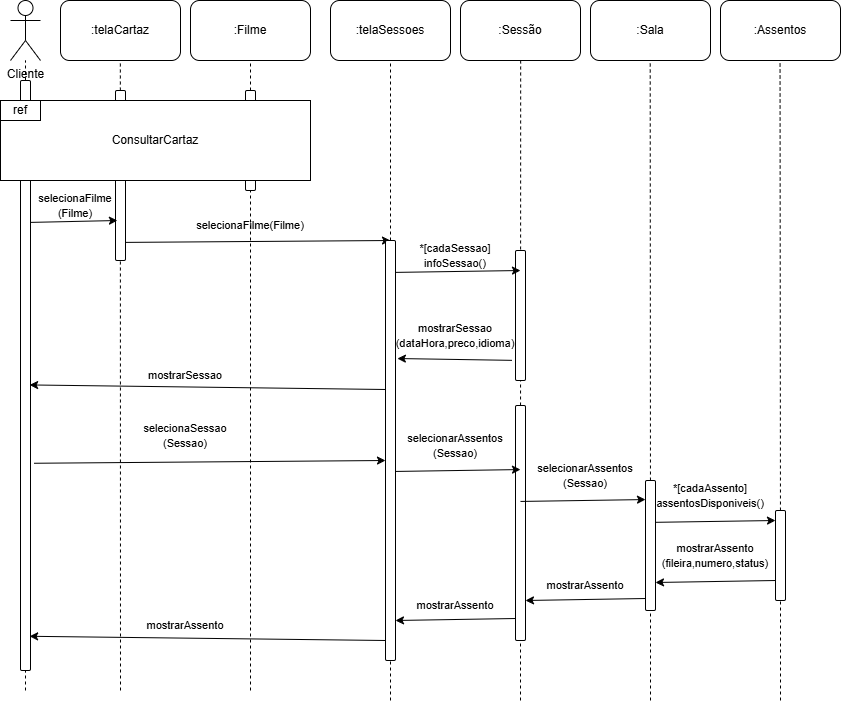

The diagram above was exported from draw.io. Its source (the exported page's mxGraphModel, read from the mxfile embedded in the PNG):
<mxGraphModel dx="1532" dy="832" grid="1" gridSize="10" guides="1" tooltips="1" connect="1" arrows="1" fold="1" page="1" pageScale="1" pageWidth="827" pageHeight="1169" math="0" shadow="0">
  <root>
    <mxCell id="0" />
    <mxCell id="1" parent="0" />
    <mxCell id="1e3Ypry-qXNFH_56ppv2-13" edge="1" parent="1" style="endArrow=none;dashed=1;html=1;rounded=0;" target="1e3Ypry-qXNFH_56ppv2-12" value="">
      <mxGeometry height="50" relative="1" width="50" as="geometry">
        <mxPoint x="260" y="700" as="sourcePoint" />
        <mxPoint x="348.29" y="70" as="targetPoint" />
      </mxGeometry>
    </mxCell>
    <mxCell id="1e3Ypry-qXNFH_56ppv2-67" parent="1" style="rounded=1;whiteSpace=wrap;html=1;" value="" vertex="1">
      <mxGeometry height="100" width="10" x="255" y="100" as="geometry" />
    </mxCell>
    <mxCell id="1e3Ypry-qXNFH_56ppv2-7" edge="1" parent="1" style="endArrow=none;dashed=1;html=1;rounded=0;" value="">
      <mxGeometry height="50" relative="1" width="50" as="geometry">
        <mxPoint x="130" y="700" as="sourcePoint" />
        <mxPoint x="129.84000000000003" y="70" as="targetPoint" />
      </mxGeometry>
    </mxCell>
    <mxCell id="1e3Ypry-qXNFH_56ppv2-56" parent="1" style="rounded=1;whiteSpace=wrap;html=1;" value="" vertex="1">
      <mxGeometry height="170" width="10" x="125" y="100" as="geometry" />
    </mxCell>
    <mxCell id="8fAmpuxtliEoRvoTzvsn-27" parent="1" style="shape=umlActor;verticalLabelPosition=bottom;verticalAlign=top;html=1;outlineConnect=0;" value="Cliente" vertex="1">
      <mxGeometry height="60" width="30" x="20" y="10" as="geometry" />
    </mxCell>
    <mxCell id="1e3Ypry-qXNFH_56ppv2-2" edge="1" parent="1" source="1e3Ypry-qXNFH_56ppv2-8" style="endArrow=none;dashed=1;html=1;rounded=0;" target="8fAmpuxtliEoRvoTzvsn-27" value="">
      <mxGeometry height="50" relative="1" width="50" as="geometry">
        <mxPoint x="35" y="867.1428571428571" as="sourcePoint" />
        <mxPoint x="30" y="110" as="targetPoint" />
      </mxGeometry>
    </mxCell>
    <mxCell id="1e3Ypry-qXNFH_56ppv2-6" parent="1" style="rounded=1;whiteSpace=wrap;html=1;" value=":telaCartaz" vertex="1">
      <mxGeometry height="60" width="120" x="70" y="10" as="geometry" />
    </mxCell>
    <mxCell id="1e3Ypry-qXNFH_56ppv2-9" edge="1" parent="1" style="endArrow=none;dashed=1;html=1;rounded=0;" target="1e3Ypry-qXNFH_56ppv2-8" value="">
      <mxGeometry height="50" relative="1" width="50" as="geometry">
        <mxPoint x="35" y="700" as="sourcePoint" />
        <mxPoint x="35" y="70" as="targetPoint" />
      </mxGeometry>
    </mxCell>
    <mxCell id="1e3Ypry-qXNFH_56ppv2-8" parent="1" style="rounded=1;whiteSpace=wrap;html=1;" value="" vertex="1">
      <mxGeometry height="590" width="10" x="30" y="90" as="geometry" />
    </mxCell>
    <mxCell id="1e3Ypry-qXNFH_56ppv2-12" parent="1" style="rounded=1;whiteSpace=wrap;html=1;" value=":Filme" vertex="1">
      <mxGeometry height="60" width="120" x="200" y="10" as="geometry" />
    </mxCell>
    <mxCell id="1e3Ypry-qXNFH_56ppv2-48" parent="1" style="rounded=1;whiteSpace=wrap;html=1;" value=":telaSessoes" vertex="1">
      <mxGeometry height="60" width="120" x="340" y="10" as="geometry" />
    </mxCell>
    <mxCell id="1e3Ypry-qXNFH_56ppv2-50" parent="1" style="rounded=0;whiteSpace=wrap;html=1;" value="ConsultarCartaz" vertex="1">
      <mxGeometry height="80" width="310" x="10" y="110" as="geometry" />
    </mxCell>
    <mxCell id="1e3Ypry-qXNFH_56ppv2-51" parent="1" style="rounded=0;whiteSpace=wrap;html=1;" value="ref" vertex="1">
      <mxGeometry height="20" width="40" x="10" y="110" as="geometry" />
    </mxCell>
    <mxCell id="1e3Ypry-qXNFH_56ppv2-52" parent="1" style="rounded=1;whiteSpace=wrap;html=1;" value=":Sessão" vertex="1">
      <mxGeometry height="60" width="120" x="470" y="10" as="geometry" />
    </mxCell>
    <mxCell id="1e3Ypry-qXNFH_56ppv2-54" edge="1" parent="1" source="1e3Ypry-qXNFH_56ppv2-62" style="endArrow=none;dashed=1;html=1;rounded=0;" value="">
      <mxGeometry height="50" relative="1" width="50" as="geometry">
        <mxPoint x="400.15999999999997" y="860.909090909091" as="sourcePoint" />
        <mxPoint x="400" y="70" as="targetPoint" />
      </mxGeometry>
    </mxCell>
    <mxCell id="1e3Ypry-qXNFH_56ppv2-55" edge="1" parent="1" source="1e3Ypry-qXNFH_56ppv2-80" style="endArrow=none;dashed=1;html=1;rounded=0;" value="">
      <mxGeometry height="50" relative="1" width="50" as="geometry">
        <mxPoint x="530.16" y="930" as="sourcePoint" />
        <mxPoint x="530.16" y="70" as="targetPoint" />
      </mxGeometry>
    </mxCell>
    <mxCell id="1e3Ypry-qXNFH_56ppv2-58" edge="1" parent="1" style="endArrow=classic;html=1;rounded=0;exitX=1;exitY=0.353;exitDx=0;exitDy=0;exitPerimeter=0;entryX=0.191;entryY=0.636;entryDx=0;entryDy=0;entryPerimeter=0;" value="">
      <mxGeometry height="50" relative="1" width="50" as="geometry">
        <mxPoint x="40" y="231.89999999999998" as="sourcePoint" />
        <mxPoint x="126.91000000000008" y="230" as="targetPoint" />
      </mxGeometry>
    </mxCell>
    <mxCell id="1e3Ypry-qXNFH_56ppv2-59" parent="1" style="text;html=1;whiteSpace=wrap;strokeColor=none;fillColor=none;align=center;verticalAlign=middle;rounded=0;" value="&lt;font style=&quot;font-size: 11px;&quot;&gt;selecionaFilme&lt;/font&gt;&lt;div&gt;&lt;font style=&quot;font-size: 11px;&quot;&gt;(&lt;/font&gt;&lt;span style=&quot;font-size: 11px;&quot;&gt;Filme)&lt;/span&gt;&lt;/div&gt;" vertex="1">
      <mxGeometry height="30" width="90" x="40" y="200" as="geometry" />
    </mxCell>
    <mxCell id="1e3Ypry-qXNFH_56ppv2-60" edge="1" parent="1" style="endArrow=classic;html=1;rounded=0;exitX=1;exitY=0.353;exitDx=0;exitDy=0;exitPerimeter=0;" value="">
      <mxGeometry height="50" relative="1" width="50" as="geometry">
        <mxPoint x="135" y="251.89999999999998" as="sourcePoint" />
        <mxPoint x="400" y="250" as="targetPoint" />
      </mxGeometry>
    </mxCell>
    <mxCell id="1e3Ypry-qXNFH_56ppv2-61" parent="1" style="text;html=1;whiteSpace=wrap;strokeColor=none;fillColor=none;align=center;verticalAlign=middle;rounded=0;" value="&lt;font style=&quot;font-size: 11px;&quot;&gt;selecionaFilme(Filme)&lt;/font&gt;" vertex="1">
      <mxGeometry height="30" width="90" x="215" y="220" as="geometry" />
    </mxCell>
    <mxCell id="1e3Ypry-qXNFH_56ppv2-63" edge="1" parent="1" style="endArrow=none;dashed=1;html=1;rounded=0;" target="1e3Ypry-qXNFH_56ppv2-62" value="">
      <mxGeometry height="50" relative="1" width="50" as="geometry">
        <mxPoint x="400" y="710" as="sourcePoint" />
        <mxPoint x="400" y="70" as="targetPoint" />
      </mxGeometry>
    </mxCell>
    <mxCell id="1e3Ypry-qXNFH_56ppv2-62" parent="1" style="rounded=1;whiteSpace=wrap;html=1;" value="" vertex="1">
      <mxGeometry height="420" width="10" x="395" y="250" as="geometry" />
    </mxCell>
    <mxCell id="1e3Ypry-qXNFH_56ppv2-64" parent="1" style="rounded=1;whiteSpace=wrap;html=1;" value=":Sala" vertex="1">
      <mxGeometry height="60" width="120" x="600" y="10" as="geometry" />
    </mxCell>
    <mxCell id="1e3Ypry-qXNFH_56ppv2-65" parent="1" style="rounded=1;whiteSpace=wrap;html=1;" value=":Assentos" vertex="1">
      <mxGeometry height="60" width="120" x="730" y="10" as="geometry" />
    </mxCell>
    <mxCell id="1e3Ypry-qXNFH_56ppv2-70" parent="1" style="rounded=1;whiteSpace=wrap;html=1;" value="" vertex="1">
      <mxGeometry height="130" width="10" x="525" y="260" as="geometry" />
    </mxCell>
    <mxCell id="1e3Ypry-qXNFH_56ppv2-72" edge="1" parent="1" style="endArrow=classic;html=1;rounded=0;exitX=1;exitY=0.353;exitDx=0;exitDy=0;exitPerimeter=0;" value="">
      <mxGeometry height="50" relative="1" width="50" as="geometry">
        <mxPoint x="405" y="281.9" as="sourcePoint" />
        <mxPoint x="530" y="280" as="targetPoint" />
      </mxGeometry>
    </mxCell>
    <mxCell id="1e3Ypry-qXNFH_56ppv2-73" parent="1" style="text;html=1;whiteSpace=wrap;strokeColor=none;fillColor=none;align=center;verticalAlign=middle;rounded=0;" value="&lt;font style=&quot;font-size: 11px;&quot;&gt;*[cadaSessao] infoSessao()&lt;/font&gt;" vertex="1">
      <mxGeometry height="30" width="90" x="420" y="250" as="geometry" />
    </mxCell>
    <mxCell id="1e3Ypry-qXNFH_56ppv2-74" parent="1" style="text;html=1;whiteSpace=wrap;strokeColor=none;fillColor=none;align=center;verticalAlign=middle;rounded=0;" value="&lt;font style=&quot;font-size: 11px;&quot;&gt;mostrarSessao&lt;/font&gt;&lt;div&gt;&lt;font style=&quot;font-size: 11px;&quot;&gt;(dataHora,preco,idioma)&lt;/font&gt;&lt;/div&gt;" vertex="1">
      <mxGeometry height="30" width="90" x="420" y="330" as="geometry" />
    </mxCell>
    <mxCell id="1e3Ypry-qXNFH_56ppv2-75" edge="1" parent="1" source="1e3Ypry-qXNFH_56ppv2-70" style="endArrow=classic;html=1;rounded=0;exitX=-0.355;exitY=0.845;exitDx=0;exitDy=0;exitPerimeter=0;entryX=1.189;entryY=0.281;entryDx=0;entryDy=0;entryPerimeter=0;" target="1e3Ypry-qXNFH_56ppv2-62" value="">
      <mxGeometry height="50" relative="1" width="50" as="geometry">
        <mxPoint x="480" y="361.9" as="sourcePoint" />
        <mxPoint x="605" y="360" as="targetPoint" />
      </mxGeometry>
    </mxCell>
    <mxCell id="1e3Ypry-qXNFH_56ppv2-76" edge="1" parent="1" style="endArrow=classic;html=1;rounded=0;exitX=-0.355;exitY=0.845;exitDx=0;exitDy=0;exitPerimeter=0;entryX=0.911;entryY=0.516;entryDx=0;entryDy=0;entryPerimeter=0;" target="1e3Ypry-qXNFH_56ppv2-8" value="">
      <mxGeometry height="50" relative="1" width="50" as="geometry">
        <mxPoint x="395" y="399" as="sourcePoint" />
        <mxPoint x="275" y="401" as="targetPoint" />
      </mxGeometry>
    </mxCell>
    <mxCell id="1e3Ypry-qXNFH_56ppv2-77" parent="1" style="text;html=1;whiteSpace=wrap;strokeColor=none;fillColor=none;align=center;verticalAlign=middle;rounded=0;" value="&lt;font style=&quot;font-size: 11px;&quot;&gt;mostrarSessao&lt;/font&gt;" vertex="1">
      <mxGeometry height="30" width="90" x="150" y="370" as="geometry" />
    </mxCell>
    <mxCell id="1e3Ypry-qXNFH_56ppv2-78" parent="1" style="text;html=1;whiteSpace=wrap;strokeColor=none;fillColor=none;align=center;verticalAlign=middle;rounded=0;" value="&lt;font style=&quot;font-size: 11px;&quot;&gt;selecionaSessao&lt;/font&gt;&lt;div&gt;&lt;font style=&quot;font-size: 11px;&quot;&gt;(&lt;/font&gt;&lt;span style=&quot;font-size: 11px;&quot;&gt;Sessao)&lt;/span&gt;&lt;/div&gt;" vertex="1">
      <mxGeometry height="30" width="90" x="150" y="430" as="geometry" />
    </mxCell>
    <mxCell id="1e3Ypry-qXNFH_56ppv2-79" edge="1" parent="1" style="endArrow=classic;html=1;rounded=0;exitX=0.873;exitY=0.698;exitDx=0;exitDy=0;exitPerimeter=0;" value="">
      <mxGeometry height="50" relative="1" width="50" as="geometry">
        <mxPoint x="43.73000000000002" y="472.75999999999976" as="sourcePoint" />
        <mxPoint x="395" y="470" as="targetPoint" />
      </mxGeometry>
    </mxCell>
    <mxCell id="1e3Ypry-qXNFH_56ppv2-81" edge="1" parent="1" style="endArrow=none;dashed=1;html=1;rounded=0;" target="1e3Ypry-qXNFH_56ppv2-80" value="">
      <mxGeometry height="50" relative="1" width="50" as="geometry">
        <mxPoint x="530" y="710" as="sourcePoint" />
        <mxPoint x="530.16" y="70" as="targetPoint" />
      </mxGeometry>
    </mxCell>
    <mxCell id="1e3Ypry-qXNFH_56ppv2-80" parent="1" style="rounded=1;whiteSpace=wrap;html=1;" value="" vertex="1">
      <mxGeometry height="235" width="10" x="525" y="415" as="geometry" />
    </mxCell>
    <mxCell id="1e3Ypry-qXNFH_56ppv2-82" edge="1" parent="1" style="endArrow=classic;html=1;rounded=0;exitX=1;exitY=0.353;exitDx=0;exitDy=0;exitPerimeter=0;" value="">
      <mxGeometry height="50" relative="1" width="50" as="geometry">
        <mxPoint x="405" y="480.95" as="sourcePoint" />
        <mxPoint x="530" y="479.05" as="targetPoint" />
      </mxGeometry>
    </mxCell>
    <mxCell id="1e3Ypry-qXNFH_56ppv2-83" parent="1" style="text;html=1;whiteSpace=wrap;strokeColor=none;fillColor=none;align=center;verticalAlign=middle;rounded=0;" value="&lt;font style=&quot;font-size: 11px;&quot;&gt;selecionarAssentos&lt;/font&gt;&lt;div&gt;&lt;font style=&quot;font-size: 11px;&quot;&gt;(Sessao)&lt;/font&gt;&lt;/div&gt;" vertex="1">
      <mxGeometry height="30" width="90" x="420" y="440" as="geometry" />
    </mxCell>
    <mxCell id="1e3Ypry-qXNFH_56ppv2-84" edge="1" parent="1" style="endArrow=classic;html=1;rounded=0;exitX=1;exitY=0.353;exitDx=0;exitDy=0;exitPerimeter=0;" value="">
      <mxGeometry height="50" relative="1" width="50" as="geometry">
        <mxPoint x="660" y="531.9" as="sourcePoint" />
        <mxPoint x="785" y="530" as="targetPoint" />
      </mxGeometry>
    </mxCell>
    <mxCell id="1e3Ypry-qXNFH_56ppv2-85" parent="1" style="text;html=1;whiteSpace=wrap;strokeColor=none;fillColor=none;align=center;verticalAlign=middle;rounded=0;" value="&lt;font style=&quot;font-size: 11px;&quot;&gt;*[cadaAssento] assentosDisponiveis()&lt;/font&gt;" vertex="1">
      <mxGeometry height="30" width="90" x="675" y="490" as="geometry" />
    </mxCell>
    <mxCell id="1e3Ypry-qXNFH_56ppv2-86" edge="1" parent="1" source="1e3Ypry-qXNFH_56ppv2-87" style="endArrow=none;dashed=1;html=1;rounded=0;" value="">
      <mxGeometry height="50" relative="1" width="50" as="geometry">
        <mxPoint x="660" y="940.9090909090909" as="sourcePoint" />
        <mxPoint x="659.7099999999999" y="70" as="targetPoint" />
      </mxGeometry>
    </mxCell>
    <mxCell id="1e3Ypry-qXNFH_56ppv2-88" edge="1" parent="1" style="endArrow=none;dashed=1;html=1;rounded=0;" target="1e3Ypry-qXNFH_56ppv2-87" value="">
      <mxGeometry height="50" relative="1" width="50" as="geometry">
        <mxPoint x="660" y="710" as="sourcePoint" />
        <mxPoint x="659.7099999999999" y="70" as="targetPoint" />
      </mxGeometry>
    </mxCell>
    <mxCell id="1e3Ypry-qXNFH_56ppv2-87" parent="1" style="rounded=1;whiteSpace=wrap;html=1;" value="" vertex="1">
      <mxGeometry height="130" width="10" x="655" y="490" as="geometry" />
    </mxCell>
    <mxCell id="1e3Ypry-qXNFH_56ppv2-89" edge="1" parent="1" source="1e3Ypry-qXNFH_56ppv2-90" style="endArrow=none;dashed=1;html=1;rounded=0;" value="">
      <mxGeometry height="50" relative="1" width="50" as="geometry">
        <mxPoint x="790" y="730.9090909090909" as="sourcePoint" />
        <mxPoint x="789.55" y="70" as="targetPoint" />
      </mxGeometry>
    </mxCell>
    <mxCell id="1e3Ypry-qXNFH_56ppv2-91" edge="1" parent="1" style="endArrow=none;dashed=1;html=1;rounded=0;" target="1e3Ypry-qXNFH_56ppv2-90" value="">
      <mxGeometry height="50" relative="1" width="50" as="geometry">
        <mxPoint x="790" y="710" as="sourcePoint" />
        <mxPoint x="789.55" y="70" as="targetPoint" />
      </mxGeometry>
    </mxCell>
    <mxCell id="1e3Ypry-qXNFH_56ppv2-90" parent="1" style="rounded=1;whiteSpace=wrap;html=1;" value="" vertex="1">
      <mxGeometry height="90" width="10" x="785" y="520" as="geometry" />
    </mxCell>
    <mxCell id="1e3Ypry-qXNFH_56ppv2-92" edge="1" parent="1" style="endArrow=classic;html=1;rounded=0;exitX=1;exitY=0.353;exitDx=0;exitDy=0;exitPerimeter=0;" value="">
      <mxGeometry height="50" relative="1" width="50" as="geometry">
        <mxPoint x="530" y="510.95" as="sourcePoint" />
        <mxPoint x="655" y="509.05" as="targetPoint" />
      </mxGeometry>
    </mxCell>
    <mxCell id="1e3Ypry-qXNFH_56ppv2-93" parent="1" style="text;html=1;whiteSpace=wrap;strokeColor=none;fillColor=none;align=center;verticalAlign=middle;rounded=0;" value="&lt;span style=&quot;font-size: 11px;&quot;&gt;selecionarAssentos&lt;/span&gt;&lt;div&gt;&lt;span style=&quot;font-size: 11px;&quot;&gt;(Sessao)&lt;/span&gt;&lt;/div&gt;" vertex="1">
      <mxGeometry height="30" width="90" x="550" y="470" as="geometry" />
    </mxCell>
    <mxCell id="1e3Ypry-qXNFH_56ppv2-96" parent="1" style="text;html=1;whiteSpace=wrap;strokeColor=none;fillColor=none;align=center;verticalAlign=middle;rounded=0;" value="&lt;font style=&quot;font-size: 11px;&quot;&gt;mostrarAssento&lt;/font&gt;&lt;div&gt;&lt;font style=&quot;font-size: 11px;&quot;&gt;(fileira,numero,status)&lt;/font&gt;&lt;/div&gt;" vertex="1">
      <mxGeometry height="30" width="90" x="680" y="550" as="geometry" />
    </mxCell>
    <mxCell id="1e3Ypry-qXNFH_56ppv2-97" edge="1" parent="1" style="endArrow=classic;html=1;rounded=0;exitX=-0.355;exitY=0.845;exitDx=0;exitDy=0;exitPerimeter=0;entryX=0.645;entryY=0.265;entryDx=0;entryDy=0;entryPerimeter=0;" value="">
      <mxGeometry height="50" relative="1" width="50" as="geometry">
        <mxPoint x="785" y="590" as="sourcePoint" />
        <mxPoint x="665" y="592" as="targetPoint" />
      </mxGeometry>
    </mxCell>
    <mxCell id="1e3Ypry-qXNFH_56ppv2-99" parent="1" style="text;html=1;whiteSpace=wrap;strokeColor=none;fillColor=none;align=center;verticalAlign=middle;rounded=0;" value="&lt;font style=&quot;font-size: 11px;&quot;&gt;mostrarAssento&lt;/font&gt;" vertex="1">
      <mxGeometry height="30" width="90" x="550" y="580" as="geometry" />
    </mxCell>
    <mxCell id="1e3Ypry-qXNFH_56ppv2-100" edge="1" parent="1" style="endArrow=classic;html=1;rounded=0;exitX=-0.355;exitY=0.845;exitDx=0;exitDy=0;exitPerimeter=0;entryX=0.645;entryY=0.265;entryDx=0;entryDy=0;entryPerimeter=0;" value="">
      <mxGeometry height="50" relative="1" width="50" as="geometry">
        <mxPoint x="655" y="608" as="sourcePoint" />
        <mxPoint x="535" y="610" as="targetPoint" />
      </mxGeometry>
    </mxCell>
    <mxCell id="1e3Ypry-qXNFH_56ppv2-101" parent="1" style="text;html=1;whiteSpace=wrap;strokeColor=none;fillColor=none;align=center;verticalAlign=middle;rounded=0;" value="&lt;font style=&quot;font-size: 11px;&quot;&gt;mostrarAssento&lt;/font&gt;" vertex="1">
      <mxGeometry height="30" width="90" x="420" y="600" as="geometry" />
    </mxCell>
    <mxCell id="1e3Ypry-qXNFH_56ppv2-102" edge="1" parent="1" style="endArrow=classic;html=1;rounded=0;exitX=-0.355;exitY=0.845;exitDx=0;exitDy=0;exitPerimeter=0;entryX=0.645;entryY=0.265;entryDx=0;entryDy=0;entryPerimeter=0;" value="">
      <mxGeometry height="50" relative="1" width="50" as="geometry">
        <mxPoint x="525" y="628" as="sourcePoint" />
        <mxPoint x="405" y="630" as="targetPoint" />
      </mxGeometry>
    </mxCell>
    <mxCell id="1e3Ypry-qXNFH_56ppv2-103" edge="1" parent="1" style="endArrow=classic;html=1;rounded=0;exitX=-0.355;exitY=0.845;exitDx=0;exitDy=0;exitPerimeter=0;entryX=0.911;entryY=0.942;entryDx=0;entryDy=0;entryPerimeter=0;" target="1e3Ypry-qXNFH_56ppv2-8" value="">
      <mxGeometry height="50" relative="1" width="50" as="geometry">
        <mxPoint x="395" y="650" as="sourcePoint" />
        <mxPoint x="275" y="652" as="targetPoint" />
      </mxGeometry>
    </mxCell>
    <mxCell id="1e3Ypry-qXNFH_56ppv2-104" parent="1" style="text;html=1;whiteSpace=wrap;strokeColor=none;fillColor=none;align=center;verticalAlign=middle;rounded=0;" value="&lt;font style=&quot;font-size: 11px;&quot;&gt;mostrarAssento&lt;/font&gt;" vertex="1">
      <mxGeometry height="30" width="90" x="150" y="620" as="geometry" />
    </mxCell>
  </root>
</mxGraphModel>